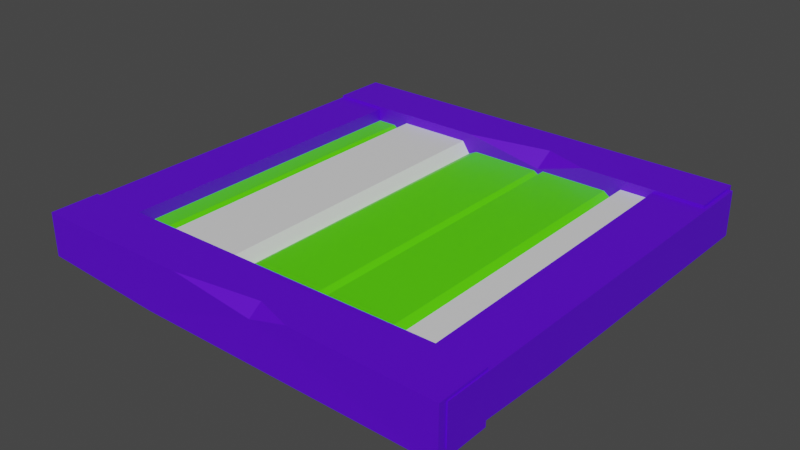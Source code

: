 # Source: woodenfloor.blend  (saved by Blender 3.6.11; exported with 4.5.12 LTS)
import bpy
from mathutils import Matrix  # noqa: F401  (used for matrix-valued properties, if any)

bpy.ops.wm.read_factory_settings(use_empty=True)
scene = bpy.context.scene
scene.name = 'Scene'

# ---- materials (node trees are filled in below, after node groups)
mat_material_001 = bpy.data.materials.new('Material.001')
mat_material_001.use_transparent_shadow = False
mat_material_002 = bpy.data.materials.new('Material.002')
mat_material_002.use_transparent_shadow = False
mat_material_003 = bpy.data.materials.new('Material.003')
mat_material_003.use_transparent_shadow = False

# ---- material node trees
mat_material_001.use_nodes = True; mat_material_001.node_tree.nodes.clear()
_N = mat_material_001.node_tree.nodes; _L = mat_material_001.node_tree.links
n0 = _N.new('ShaderNodeBsdfPrincipled'); n0.name = 'Principled BSDF'; n0.location = (10, 300)
n0.distribution = 'GGX'
n0.subsurface_method = 'RANDOM_WALK_SKIN'
n0.inputs[0].default_value = (0.1043, 0.0, 0.8, 1.0)
n0.inputs[3].default_value = 1.45
n0.inputs[27].default_value = (0.0, 0.0, 0.0, 1.0)
n0.inputs[28].default_value = 1.0
n1 = _N.new('ShaderNodeOutputMaterial'); n1.name = 'Material Output'; n1.location = (300, 300)
_L.new(n0.outputs[0], n1.inputs[0])
n1.is_active_output = True
mat_material_002.use_nodes = True; mat_material_002.node_tree.nodes.clear()
_N = mat_material_002.node_tree.nodes; _L = mat_material_002.node_tree.links
n0 = _N.new('ShaderNodeBsdfPrincipled'); n0.name = 'Principled BSDF'; n0.location = (10, 300)
n0.distribution = 'GGX'
n0.subsurface_method = 'RANDOM_WALK_SKIN'
n0.inputs[0].default_value = (0.09833, 0.8, 0.0, 1.0)
n0.inputs[3].default_value = 1.45
n0.inputs[27].default_value = (0.0, 0.0, 0.0, 1.0)
n0.inputs[28].default_value = 1.0
n1 = _N.new('ShaderNodeOutputMaterial'); n1.name = 'Material Output'; n1.location = (300, 300)
_L.new(n0.outputs[0], n1.inputs[0])
n1.is_active_output = True
mat_material_003.use_nodes = True; mat_material_003.node_tree.nodes.clear()
_N = mat_material_003.node_tree.nodes; _L = mat_material_003.node_tree.links
n0 = _N.new('ShaderNodeBsdfPrincipled'); n0.name = 'Principled BSDF'; n0.location = (10, 300)
n0.distribution = 'GGX'
n0.subsurface_method = 'RANDOM_WALK_SKIN'
n0.inputs[3].default_value = 1.45
n0.inputs[27].default_value = (0.0, 0.0, 0.0, 1.0)
n0.inputs[28].default_value = 1.0
n1 = _N.new('ShaderNodeOutputMaterial'); n1.name = 'Material Output'; n1.location = (300, 300)
_L.new(n0.outputs[0], n1.inputs[0])
n1.is_active_output = True

# ---- world
world_world = bpy.data.worlds.new('World'); scene.world = world_world
world_world.use_nodes = True; world_world.node_tree.nodes.clear()
_N = world_world.node_tree.nodes; _L = world_world.node_tree.links
n0 = _N.new('ShaderNodeOutputWorld'); n0.name = 'World Output'; n0.location = (300, 300)
n1 = _N.new('ShaderNodeBackground'); n1.name = 'Background'; n1.location = (10, 300)
n1.inputs[0].default_value = (0.05088, 0.05088, 0.05088, 1.0)
_L.new(n1.outputs[0], n0.inputs[0])
n0.is_active_output = True
world_world.color = (0.05088, 0.05088, 0.05088)
world_world.use_sun_shadow = False
world_world.sun_shadow_jitter_overblur = 0.0

# ---- meshes
me_mesh = bpy.data.meshes.new('Mesh')
me_mesh.from_pydata([(125.0, 7.426, 110.1), (125.0, 7.426, 125.9), (125.0, -7.426, 110.1), (125.0, -7.426, 125.9), (0.0, 7.426, 125.0), (0.0, 7.426, 111.0), (0.0, -7.426, 111.0), (0.0, -7.426, 119.4), (47.53, 7.426, 125.0), (83.28, 7.426, 125.0), (71.96, 4.4, 125.0), (72.25, 7.426, 121.4), (0.0, -5.154, 125.0), (36.37, -7.426, 125.0), (75.12, -2.112, 15.44), (75.12, 1.139, 15.44), (96.04, 2.789, 15.44), (98.34, -2.112, 15.44), (98.34, 1.139, 15.44), (122.6, -3.63, 15.44), (122.6, 4.606, 15.44), (101.0, -3.63, 15.44), (101.0, 4.606, 15.44), (76.28, -4.145, 15.44), (76.28, 2.809, 15.44), (96.04, -4.135, 15.44), (21.46, 2.789, 15.44), (50.35, -2.112, 15.44), (50.35, 1.139, 15.44), (23.76, -2.112, 15.44), (23.76, 1.139, 15.44), (52.91, -4.632, 15.44), (48.05, -3.63, 15.44), (48.05, 4.606, 15.44), (26.38, -3.63, 15.44), (26.38, 4.606, 15.44), (1.698, -4.145, 15.44), (73.35, 2.302, 15.44), (1.698, 2.809, 15.44), (73.35, -4.564, 15.44), (52.91, 2.36, 15.44), (21.46, -4.135, 15.44), (0.0, -7.426, 15.85), (0.0, -7.426, 0.0), (125.0, -7.426, 15.85), (125.0, -7.426, 0.0), (125.0, 7.426, 15.85), (125.0, 7.426, 0.0), (0.0, 7.426, 15.85), (0.0, 7.426, 0.0), (88.7, 7.426, 15.85), (50.88, 7.426, 15.85), (74.45, 3.058, 15.85), (75.33, 7.426, 11.23), (122.6, 4.409, 111.1), (101.0, 4.409, 111.1), (98.34, 1.139, 111.1), (96.04, 2.906, 111.1), (76.28, 2.913, 111.1), (75.12, 1.139, 111.1), (73.35, 2.715, 111.1), (52.91, 2.738, 111.1), (50.35, 1.139, 111.1), (48.05, 4.409, 111.1), (26.38, 4.409, 111.1), (23.76, 1.139, 111.1), (21.46, 2.906, 111.1), (1.698, 2.913, 111.1), (1.698, -4.028, 111.1), (21.46, -4.025, 111.1), (23.76, -2.112, 111.1), (26.38, -3.827, 111.1), (48.05, -3.827, 111.1), (50.35, -2.112, 111.1), (52.91, -4.219, 111.1), (73.35, -4.193, 111.1), (75.12, -2.112, 111.1), (76.28, -4.028, 111.1), (96.04, -4.025, 111.1), (98.34, -2.112, 111.1), (101.0, -3.827, 111.1), (122.6, -3.827, 111.1), (110.3, 6.645, 1.392), (126.2, 6.645, 1.392), (110.3, -6.645, 1.392), (126.2, -6.645, 1.392), (125.3, 6.645, 123.6), (111.2, 6.645, 123.6), (111.2, -6.645, 123.6), (119.7, -6.645, 123.6), (125.3, -4.612, 123.6), (125.3, -6.645, 88.05), (15.64, -6.645, 123.6), (-0.2718, -6.645, 123.6), (15.64, -6.645, 1.392), (-0.2718, -6.645, 1.392), (15.64, 6.645, 1.392), (-0.2718, 6.645, 1.392), (15.64, 6.645, 123.6), (-0.2718, 6.645, 123.6)], [], [(0, 1, 3, 2), (0, 11, 9, 1), (6, 5, 0, 2), (2, 3, 13, 7, 6), (10, 13, 3), (11, 10, 9), (8, 10, 11), (13, 12, 7), (5, 4, 8, 11), (5, 11, 0), (10, 3, 1, 9), (4, 12, 13, 10, 8), (44, 45, 47, 46), (53, 47, 49), (48, 49, 43, 42), (43, 49, 47, 45), (52, 42, 44), (51, 52, 53), (53, 52, 50), (45, 44, 42, 43), (52, 44, 46, 50), (48, 42, 52, 51), (53, 49, 48, 51), (46, 47, 53, 50), (22, 55, 54, 20), (56, 55, 22, 18), (57, 56, 18, 16), (58, 57, 16, 24), (15, 59, 58, 24), (60, 59, 15, 37), (61, 60, 37, 40), (62, 61, 40, 28), (63, 62, 28, 33), (35, 64, 63, 33), (65, 64, 35, 30), (66, 65, 30, 26), (67, 66, 26, 38), (36, 41, 69, 68), (29, 70, 69, 41), (29, 34, 71, 70), (34, 32, 72, 71), (32, 27, 73, 72), (27, 31, 74, 73), (31, 39, 75, 74), (14, 76, 75, 39), (77, 76, 14, 23), (23, 25, 78, 77), (17, 79, 78, 25), (17, 21, 80, 79), (21, 19, 81, 80), (5, 6, 7, 12, 4), (82, 83, 85, 84), (88, 87, 82, 84), (84, 85, 91, 89, 88), (91, 85, 83, 86, 90), (91, 90, 89), (87, 86, 83, 82), (94, 95, 97, 96), (97, 99, 98, 96), (98, 99, 93, 92), (93, 99, 97, 95), (92, 94, 96, 98), (95, 94, 92, 93), (87, 88, 89, 90, 86)])
me_mesh.polygons.foreach_set('use_smooth', [True] * 64)
me_mesh.polygons.foreach_set('material_index', [0, 0, 0, 0, 0, 0, 0, 0, 0, 0, 0, 0, 0, 0, 0, 0, 0, 0, 0, 0, 0, 0, 0, 0, 2, 2, 1, 1, 1, 1, 1, 1, 2, 2, 2, 1, 1, 1, 1, 2, 2, 2, 1, 1, 1, 1, 1, 1, 2, 2, 0, 0, 0, 0, 0, 0, 0, 0, 0, 0, 0, 0, 0, 0])
_k = set([(0, 1), (0, 2), (0, 5), (1, 3), (1, 9), (2, 3), (2, 6), (3, 10), (3, 13), (4, 5), (4, 8), (4, 12), (5, 6), (6, 7), (7, 12), (7, 13), (8, 10), (8, 11), (9, 10), (9, 11), (10, 11), (10, 13), (12, 13), (14, 76), (15, 59), (16, 57), (17, 79), (18, 56), (21, 80), (22, 55), (23, 77), (24, 58), (25, 78), (26, 66), (27, 73), (28, 62), (29, 70), (30, 65), (31, 74), (32, 72), (33, 63), (34, 71), (35, 64), (37, 60), (39, 75), (40, 61), (41, 69), (42, 43), (42, 44), (42, 48), (43, 45), (43, 49), (44, 45), (44, 46), (45, 47), (46, 47), (46, 50), (47, 49), (48, 49), (48, 51), (50, 52), (50, 53), (51, 52), (51, 53), (52, 53), (82, 83), (82, 84), (82, 87), (83, 85), (83, 86), (84, 85), (84, 88), (85, 91), (86, 87), (86, 90), (87, 88), (88, 89), (89, 90), (89, 91), (90, 91), (92, 93), (92, 94), (92, 98), (93, 95), (93, 99), (94, 95), (94, 96), (95, 97), (96, 97), (96, 98), (97, 99), (98, 99)])
me_mesh.attributes.new('sharp_edge', 'BOOLEAN', 'EDGE').data.foreach_set('value', [ (min(e.vertices), max(e.vertices)) in _k for e in me_mesh.edges])
_uv = me_mesh.uv_layers.new(name='map1')
_uv.uv.foreach_set('vector', [0.4961, 0.1523, 0.4961, 0.1523, 0.4961, 0.1523, 0.4961, 0.1523, 0.4961, 0.1523, 0.4961, 0.1523, 0.4961, 0.1523, 0.4961, 0.1523, 0.4961, 0.1523, 0.4961, 0.1523, 0.4961, 0.1523, 0.4961, 0.1523, 0.4961, 0.1523, 0.4961, 0.1523, 0.4961, 0.1523, 0.4961, 0.1523, 0.4961, 0.1523, 0.4961, 0.1523, 0.4961, 0.1523, 0.4961, 0.1523, 0.4961, 0.1523, 0.4961, 0.1523, 0.4961, 0.1523, 0.4961, 0.1523, 0.4961, 0.1523, 0.4961, 0.1523, 0.4961, 0.1523, 0.4961, 0.1523, 0.4961, 0.1523, 0.4961, 0.1523, 0.4961, 0.1523, 0.4961, 0.1523, 0.4961, 0.1523, 0.4961, 0.1523, 0.4961, 0.1523, 0.4961, 0.1523, 0.4961, 0.1523, 0.4961, 0.1523, 0.4961, 0.1523, 0.4961, 0.1523, 0.4961, 0.1523, 0.4961, 0.1523, 0.4961, 0.1523, 0.4961, 0.1523, 0.4961, 0.1523, 0.4963, 0.1544, 0.4963, 0.1544, 0.4963, 0.1544, 0.4963, 0.1544, 0.4964, 0.1544, 0.4963, 0.1544, 0.4965, 0.1544, 0.4965, 0.1543, 0.4965, 0.1544, 0.4965, 0.1544, 0.4965, 0.1544, 0.4965, 0.1544, 0.4965, 0.1544, 0.4963, 0.1544, 0.4963, 0.1544, 0.4964, 0.1544, 0.4965, 0.1544, 0.4963, 0.1544, 0.4964, 0.1543, 0.4964, 0.1544, 0.4964, 0.1544, 0.4964, 0.1544, 0.4964, 0.1544, 0.4964, 0.1543, 0.4963, 0.1544, 0.4963, 0.1544, 0.4965, 0.1544, 0.4965, 0.1544, 0.4964, 0.1544, 0.4963, 0.1544, 0.4963, 0.1544, 0.4964, 0.1543, 0.4965, 0.1543, 0.4965, 0.1544, 0.4964, 0.1544, 0.4964, 0.1543, 0.4964, 0.1544, 0.4965, 0.1544, 0.4965, 0.1543, 0.4964, 0.1543, 0.4963, 0.1544, 0.4963, 0.1544, 0.4964, 0.1544, 0.4964, 0.1543, 0.4884, 0.1796, 0.4884, 0.1791, 0.4881, 0.179, 0.4881, 0.1796, 0.4884, 0.1791, 0.4884, 0.1791, 0.4884, 0.1796, 0.4884, 0.1796, 0.4884, 0.1536, 0.4884, 0.1536, 0.4884, 0.1541, 0.4884, 0.1541, 0.4887, 0.1535, 0.4884, 0.1536, 0.4884, 0.1541, 0.4887, 0.1541, 0.4887, 0.1541, 0.4887, 0.1536, 0.4887, 0.1535, 0.4887, 0.1541, 0.4878, 0.1535, 0.4878, 0.1535, 0.4878, 0.154, 0.4878, 0.154, 0.488, 0.1535, 0.4878, 0.1535, 0.4878, 0.154, 0.4881, 0.154, 0.4881, 0.1535, 0.488, 0.1535, 0.4881, 0.154, 0.4881, 0.154, 0.4881, 0.179, 0.4881, 0.1791, 0.4881, 0.1796, 0.4881, 0.1796, 0.4884, 0.1796, 0.4884, 0.1791, 0.4881, 0.179, 0.4881, 0.1796, 0.4884, 0.1791, 0.4884, 0.1791, 0.4884, 0.1796, 0.4884, 0.1796, 0.4884, 0.1536, 0.4884, 0.1536, 0.4884, 0.1541, 0.4884, 0.1541, 0.4887, 0.1535, 0.4884, 0.1536, 0.4884, 0.1541, 0.4887, 0.1541, 0.4887, 0.1541, 0.4884, 0.154, 0.4884, 0.1535, 0.4887, 0.1536, 0.4884, 0.1541, 0.4884, 0.1535, 0.4884, 0.1535, 0.4884, 0.154, 0.4884, 0.1796, 0.4884, 0.1796, 0.4884, 0.1791, 0.4884, 0.1791, 0.4884, 0.1796, 0.4881, 0.1796, 0.4881, 0.179, 0.4884, 0.1791, 0.4881, 0.1796, 0.4881, 0.1796, 0.4881, 0.179, 0.4881, 0.179, 0.4881, 0.154, 0.4881, 0.154, 0.4881, 0.1535, 0.4881, 0.1535, 0.4881, 0.154, 0.4879, 0.1539, 0.4878, 0.1535, 0.4881, 0.1535, 0.4878, 0.154, 0.4878, 0.1535, 0.4878, 0.1535, 0.4879, 0.1539, 0.4887, 0.1536, 0.4887, 0.1536, 0.4887, 0.1541, 0.4887, 0.1541, 0.4887, 0.1541, 0.4884, 0.154, 0.4884, 0.1535, 0.4887, 0.1536, 0.4884, 0.1541, 0.4884, 0.1535, 0.4884, 0.1535, 0.4884, 0.154, 0.4884, 0.1796, 0.4884, 0.1796, 0.4884, 0.1791, 0.4884, 0.1791, 0.4884, 0.1796, 0.4881, 0.1796, 0.4881, 0.179, 0.4884, 0.1791, 0.4961, 0.1523, 0.4961, 0.1523, 0.4961, 0.1523, 0.4961, 0.1523, 0.4961, 0.1523, 0.4961, 0.1523, 0.4961, 0.1523, 0.4961, 0.1523, 0.4961, 0.1523, 0.4961, 0.1523, 0.4961, 0.1523, 0.4961, 0.1523, 0.4961, 0.1523, 0.4961, 0.1523, 0.4961, 0.1523, 0.4961, 0.1523, 0.4961, 0.1523, 0.4961, 0.1523, 0.4961, 0.1523, 0.4961, 0.1523, 0.4961, 0.1523, 0.4961, 0.1523, 0.4961, 0.1523, 0.4961, 0.1523, 0.4961, 0.1523, 0.4961, 0.1523, 0.4961, 0.1523, 0.4961, 0.1523, 0.4961, 0.1523, 0.4961, 0.1523, 0.4963, 0.1544, 0.4963, 0.1544, 0.4963, 0.1544, 0.4963, 0.1544, 0.4963, 0.1544, 0.4965, 0.1544, 0.4965, 0.1543, 0.4963, 0.1544, 0.4965, 0.1543, 0.4965, 0.1544, 0.4965, 0.1544, 0.4965, 0.1544, 0.4965, 0.1544, 0.4965, 0.1544, 0.4963, 0.1544, 0.4963, 0.1544, 0.4965, 0.1544, 0.4963, 0.1544, 0.4963, 0.1544, 0.4965, 0.1543, 0.4963, 0.1544, 0.4963, 0.1544, 0.4965, 0.1544, 0.4965, 0.1544, 0.4961, 0.1523, 0.4961, 0.1523, 0.4961, 0.1523, 0.4961, 0.1523, 0.4961, 0.1523])
me_mesh.materials.append(mat_material_001)
me_mesh.materials.append(mat_material_002)
me_mesh.materials.append(mat_material_003)
me_mesh.update()
me_mesh.normals_split_custom_set([tuple(v) for v in zip(*[iter([1.0, 0.0, 0.0, 1.0, 0.0, 0.0, 1.0, 0.0, 0.0, 1.0, 0.0, 0.0, 0.0, 1.0, -5.829e-09, 0.0, 1.0, -3.253e-08, 0.0, 1.0, 0.0, 0.0, 1.0, 0.0, -0.007524, 0.0, -1.0, -0.007524, 0.0, -1.0, -0.007524, 0.0, -1.0, -0.007524, 0.0, -1.0, -1.908e-08, -1.0, 3.498e-08, -1.908e-08, -1.0, 3.498e-08, -1.908e-08, -1.0, 3.498e-08, -1.908e-08, -1.0, 3.498e-08, -1.908e-08, -1.0, 3.498e-08, -0.01061, 0.03187, 0.9994, -0.01061, 0.03187, 0.9994, -0.01061, 0.03187, 0.9994, -0.2019, 0.7557, 0.623, -0.2019, 0.7557, 0.623, -0.2019, 0.7557, 0.623, 0.09362, 0.7563, 0.6474, 0.09362, 0.7563, 0.6474, 0.09362, 0.7563, 0.6474, -0.05773, -0.9241, 0.3777, -0.05773, -0.9241, 0.3777, -0.05773, -0.9241, 0.3777, 0.0, 1.0, 1.917e-08, 0.0, 1.0, 2.589e-08, 0.0, 1.0, 2.589e-08, 0.0, 1.0, -3.253e-08, 0.0, 1.0, 1.917e-08, 0.0, 1.0, -3.253e-08, 0.0, 1.0, -5.829e-09, -0.01838, 0.01168, 0.9998, -0.01838, 0.01168, 0.9998, -0.01838, 0.01168, 0.9998, -0.01838, 0.01168, 0.9998, -3.913e-08, 1.859e-05, 1.0, -3.913e-08, 1.859e-05, 1.0, -3.913e-08, 1.859e-05, 1.0, -3.913e-08, 1.859e-05, 1.0, -3.913e-08, 1.859e-05, 1.0, 1.0, 0.0, 0.0, 1.0, 0.0, 0.0, 1.0, 0.0, 0.0, 1.0, 0.0, 0.0, 0.0, 1.0, 5.708e-08, 0.0, 1.0, -1.514e-08, 0.0, 1.0, -3.051e-08, -1.0, 0.0, 0.0, -1.0, 0.0, 0.0, -1.0, 0.0, 0.0, -1.0, 0.0, 0.0, 0.0, 0.0, -1.0, 0.0, 0.0, -1.0, 0.0, 0.0, -1.0, 0.0, 0.0, -1.0, 0.0, 0.0, 1.0, 0.0, 0.0, 1.0, 0.0, 0.0, 1.0, 0.1311, 0.7074, 0.6946, 0.1311, 0.7074, 0.6946, 0.1311, 0.7074, 0.6946, -0.2234, 0.7288, 0.6473, -0.2234, 0.7288, 0.6473, -0.2234, 0.7288, 0.6473, 0.0, -1.0, 3.081e-08, 0.0, -1.0, 3.081e-08, 0.0, -1.0, 3.081e-08, 0.0, -1.0, 3.081e-08, 0.0, 0.0, 1.0, 0.0, 0.0, 1.0, 0.0, 0.0, 1.0, 0.0, 0.0, 1.0, 0.0, 0.0, 1.0, 0.0, 0.0, 1.0, 0.0, 0.0, 1.0, 0.0, 0.0, 1.0, 0.0, 1.0, 5.708e-08, 0.0, 1.0, -3.051e-08, 0.0, 1.0, -4.273e-08, 0.0, 1.0, -4.273e-08, 0.0, 1.0, -3.197e-08, 0.0, 1.0, -1.514e-08, 0.0, 1.0, 5.708e-08, 0.0, 1.0, -3.197e-08, 0.0, 1.0, 0.002058, 0.0, 1.0, 0.002058, 0.0, 1.0, 0.002058, 0.0, 1.0, 0.002058, -0.7903, 0.6127, 0.0006306, -0.7903, 0.6127, 0.0006306, -0.7903, 0.6127, 0.0006306, -0.7903, 0.6127, 0.0006306, 0.5962, 0.8028, -0.0004886, 0.5962, 0.8028, -0.0004886, 0.5962, 0.8028, -0.0004886, 0.5962, 0.8028, -0.0004886, 0.0007058, 1.0, -0.001154, 0.0007058, 1.0, -0.001154, 0.0007058, 1.0, -0.001154, 0.0007058, 1.0, -0.001154, -0.8295, 0.5585, -0.0003046, -0.8295, 0.5585, -0.0003046, -0.8295, 0.5585, -0.0003046, -0.8295, 0.5585, -0.0003046, 0.6127, 0.7903, -0.001706, 0.6127, 0.7903, -0.001706, 0.6127, 0.7903, -0.001706, 0.6127, 0.7903, -0.001706, 0.001966, 1.0, -0.004132, 0.001966, 1.0, -0.004132, 0.001966, 1.0, -0.004132, 0.001966, 1.0, -0.004132, -0.4836, 0.8753, -0.001728, -0.4836, 0.8753, -0.001728, -0.4836, 0.8753, -0.001728, -0.4836, 0.8753, -0.001728, 0.8251, 0.565, 0.0005815, 0.8251, 0.565, 0.0005815, 0.8251, 0.565, 0.0005815, 0.8251, 0.565, 0.0005815, 0.0, 1.0, 0.002058, 0.0, 1.0, 0.002058, 0.0, 1.0, 0.002058, 0.0, 1.0, 0.002058, -0.7903, 0.6127, 0.0006306, -0.7903, 0.6127, 0.0006306, -0.7903, 0.6127, 0.0006306, -0.7903, 0.6127, 0.0006306, 0.5962, 0.8029, -0.0004886, 0.5962, 0.8029, -0.0004886, 0.5962, 0.8029, -0.0004886, 0.5962, 0.8029, -0.0004886, 0.0007058, 1.0, -0.001154, 0.0007058, 1.0, -0.001154, 0.0007058, 1.0, -0.001154, 0.0007058, 1.0, -0.001154, 0.0003346, -1.0, 0.001187, 0.0003346, -1.0, 0.001187, 0.0003346, -1.0, 0.001187, 0.0003346, -1.0, 0.001187, 0.6501, -0.7599, 0.0004394, 0.6501, -0.7599, 0.0004394, 0.6501, -0.7599, 0.0004394, 0.6501, -0.7599, 0.0004394, -0.5263, -0.8503, -0.0008751, -0.5263, -0.8503, -0.0008751, -0.5263, -0.8503, -0.0008751, -0.5263, -0.8503, -0.0008751, 0.0, -1.0, -0.002058, 0.0, -1.0, -0.002058, 0.0, -1.0, -0.002058, 0.0, -1.0, -0.002058, 0.5739, -0.8189, -0.0008428, 0.5739, -0.8189, -0.0008428, 0.5739, -0.8189, -0.0008428, 0.5739, -0.8189, -0.0008428, -0.6716, -0.7409, 0.001599, -0.6716, -0.7409, 0.001599, -0.6716, -0.7409, 0.001599, -0.6716, -0.7409, 0.001599, 0.002285, -1.0, 0.004101, 0.002285, -1.0, 0.004101, 0.002285, -1.0, 0.004101, 0.002285, -1.0, 0.004101, 0.7887, -0.6147, 0.001195, 0.7887, -0.6147, 0.001195, 0.7887, -0.6147, 0.001195, 0.7887, -0.6147, 0.001195, -0.8623, -0.5064, 0.0003082, -0.8623, -0.5064, 0.0003082, -0.8623, -0.5064, 0.0003082, -0.8623, -0.5064, 0.0003082, 0.0003346, -1.0, 0.001187, 0.0003346, -1.0, 0.001187, 0.0003346, -1.0, 0.001187, 0.0003346, -1.0, 0.001187, 0.6501, -0.7599, 0.0004394, 0.6501, -0.7599, 0.0004394, 0.6501, -0.7599, 0.0004394, 0.6501, -0.7599, 0.0004394, -0.5263, -0.8503, -0.0008751, -0.5263, -0.8503, -0.0008751, -0.5263, -0.8503, -0.0008751, -0.5263, -0.8503, -0.0008751, 0.0, -1.0, -0.002058, 0.0, -1.0, -0.002058, 0.0, -1.0, -0.002058, 0.0, -1.0, -0.002058, -1.0, 0.0, 0.0, -1.0, 0.0, 0.0, -1.0, 0.0, 0.0, -1.0, 0.0, 0.0, -1.0, 0.0, 0.0, 0.0, 0.0, -1.0, 0.0, 0.0, -1.0, 0.0, 0.0, -1.0, 0.0, 0.0, -1.0, -1.0, 0.0, 0.00773, -1.0, 0.0, 0.00773, -1.0, 0.0, 0.00773, -1.0, 0.0, 0.00773, 4.947e-08, -1.0, 2.004e-08, 4.947e-08, -1.0, 2.004e-08, 4.947e-08, -1.0, 2.004e-08, 4.947e-08, -1.0, 2.004e-08, 4.947e-08, -1.0, 2.004e-08, 0.9999, -0.01057, 0.007901, 0.9999, -0.01057, 0.007901, 0.9999, -0.01057, 0.007901, 0.9999, -0.01057, 0.007901, 0.9999, -0.01057, 0.007901, 0.3417, -0.9383, 0.05364, 0.3417, -0.9383, 0.05364, 0.3417, -0.9383, 0.05364, 0.0, 1.0, 4.17e-09, 0.0, 1.0, 4.17e-09, 0.0, 1.0, 4.17e-09, 0.0, 1.0, 4.17e-09, 0.0, 0.0, -1.0, 0.0, 0.0, -1.0, 0.0, 0.0, -1.0, 0.0, 0.0, -1.0, 0.0, 1.0, 0.0, 0.0, 1.0, 0.0, 0.0, 1.0, 0.0, 0.0, 1.0, 0.0, -2.787e-07, 0.0, 1.0, -2.787e-07, 0.0, 1.0, -2.787e-07, 0.0, 1.0, -2.787e-07, 0.0, 1.0, -1.0, 0.0, 0.0, -1.0, 0.0, 0.0, -1.0, 0.0, 0.0, -1.0, 0.0, 0.0, 1.0, 0.0, 0.0, 1.0, 0.0, 0.0, 1.0, 0.0, 0.0, 1.0, 0.0, 0.0, 2.996e-08, -1.0, 0.0, 2.996e-08, -1.0, 0.0, 2.996e-08, -1.0, 0.0, 2.996e-08, -1.0, 0.0, 0.0, 0.0, 1.0, 0.0, 0.0, 1.0, 0.0, 0.0, 1.0, 0.0, 0.0, 1.0, 0.0, 0.0, 1.0])] * 3)])

# ---- objects
ob_sm_bld_house_floor_wood_04 = bpy.data.objects.new('SM_Bld_House_Floor_Wood_04', me_mesh)

# ---- transforms, parenting, visibility, modifiers, constraints
ob_sm_bld_house_floor_wood_04.location = (0.0, 0.0, 0.0)
ob_sm_bld_house_floor_wood_04.rotation_euler = (1.571, -0.0, 0.0)
ob_sm_bld_house_floor_wood_04.scale = (0.01, 0.01, 0.01)
ob_sm_bld_house_floor_wood_04.color = (0.8, 0.8, 0.8, 1.0)

# ---- collection membership
scene.collection.objects.link(ob_sm_bld_house_floor_wood_04)

# ---- scene / render settings (as saved in the file)
scene.frame_start = 1; scene.frame_end = 250; scene.frame_set(1)
scene.render.engine = 'BLENDER_EEVEE_NEXT'
scene.cycles.sampling_pattern = 'TABULATED_SOBOL'
scene.view_settings.view_transform = 'Filmic'
bpy.context.view_layer.update()

# ---- added for rendering (the .blend has no active camera and no usable light): camera, sun
cam_auto = bpy.data.cameras.new('AutoCamera')
cam_auto.lens = 50.0
cam_auto.sensor_width = 36.0
cam_auto.clip_end = 1000.0
ob_auto_camera = bpy.data.objects.new('AutoCamera', cam_auto)
scene.collection.objects.link(ob_auto_camera)
ob_auto_camera.location = (2.28685, -2.61828, 1.32572)
ob_auto_camera.rotation_euler = (1.09748, -7.21219e-08, 0.694738)
scene.camera = ob_auto_camera
light_auto_sun = bpy.data.lights.new('AutoSun', 'SUN')
light_auto_sun.energy = 3.0
light_auto_sun.angle = 0.0523599
ob_auto_sun = bpy.data.objects.new('AutoSun', light_auto_sun)
scene.collection.objects.link(ob_auto_sun)
ob_auto_sun.rotation_euler = (0.872665, 0.174533, 0.523599)
bpy.context.view_layer.update()

